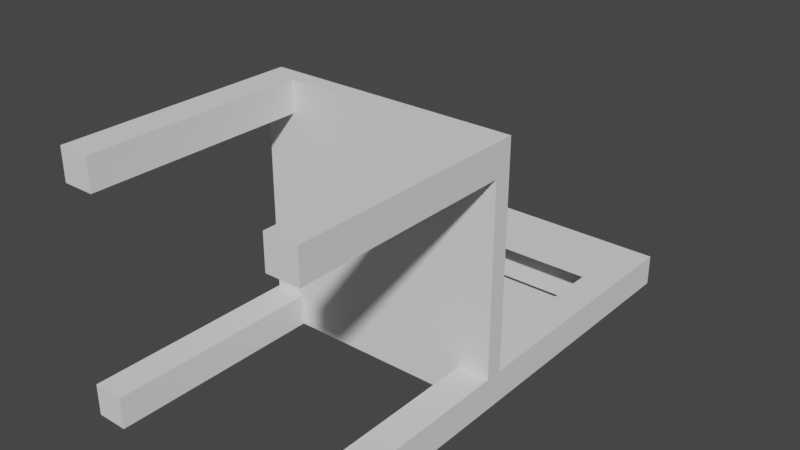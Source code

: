 # Source: Chair.blend  (saved by Blender 4.0.36; exported with 4.5.12 LTS)
import bpy
from mathutils import Matrix  # noqa: F401  (used for matrix-valued properties, if any)

bpy.ops.wm.read_factory_settings(use_empty=True)
scene = bpy.context.scene
scene.name = 'Scene'

# ---- collections
col_collection = bpy.data.collections.new('Collection'); scene.collection.children.link(col_collection)

# ---- world
world_world = bpy.data.worlds.new('World'); scene.world = world_world
world_world.use_nodes = True; world_world.node_tree.nodes.clear()
_N = world_world.node_tree.nodes; _L = world_world.node_tree.links
n0 = _N.new('ShaderNodeOutputWorld'); n0.name = 'World Output'; n0.location = (300, 300)
n1 = _N.new('ShaderNodeBackground'); n1.name = 'Background'; n1.location = (10, 300)
n1.inputs[0].default_value = (0.05088, 0.05088, 0.05088, 1.0)
_L.new(n1.outputs[0], n0.inputs[0])
n0.is_active_output = True
world_world.color = (0.05088, 0.05088, 0.05088)
world_world.use_sun_shadow = False
world_world.sun_shadow_jitter_overblur = 0.0

# ---- meshes
me_cube_006 = bpy.data.meshes.new('Cube.006')
me_cube_006.from_pydata([(-0.25, -0.01658, -0.25), (-0.25, 0.01799, -0.25), (-0.25, -0.01658, 0.25), (-0.25, 0.01799, 0.25), (-0.25, -0.01658, 1.89e-08), (-0.125, -0.01658, -0.25), (-0.25, -0.01658, 0.125), (-0.125, -0.01658, 0.25), (-0.25, -0.01658, -0.125), (-0.125, -0.01658, 9.463e-09), (-0.125, -0.01658, -0.125), (-0.125, -0.01658, 0.125), (-0.1875, -0.01658, -0.25), (-0.25, -0.01658, 0.1875), (-0.0625, -0.01658, 0.25), (-0.25, -0.01658, -0.0625), (-0.1875, -0.01658, 1.418e-08), (-0.0625, -0.01658, -0.25), (-0.25, -0.01658, 0.0625), (-0.1875, -0.01658, 0.25), (-0.25, -0.01658, -0.1875), (-0.0625, -0.01658, 4.744e-09), (-0.1875, -0.01658, -0.125), (-0.0625, -0.01658, -0.125), (-0.125, -0.01658, -0.1875), (-0.125, -0.01658, -0.0625), (-0.1875, -0.01658, 0.125), (-0.0625, -0.01658, 0.125), (-0.125, -0.01658, 0.0625), (-0.125, -0.01658, 0.1875), (-0.0625, -0.01658, 0.1875), (-0.0625, -0.01658, 0.0625), (-0.1875, -0.01658, 0.0625), (-0.0625, -0.01658, -0.0625), (-0.0625, -0.01658, -0.1875), (-0.1875, -0.01658, -0.1875), (-0.1875, -0.01658, -0.0625), (-0.1875, -0.01658, 0.1875), (-0.1875, -0.4492, -0.25), (-0.25, -0.4492, -0.25), (-0.25, -0.4492, 0.1875), (-0.25, -0.4492, 0.25), (-0.1875, -0.4492, 0.25), (-0.25, -0.4492, -0.1875), (-0.1875, -0.4492, -0.1875), (-0.1875, -0.4492, 0.1875), (-0.25, 0.01799, 1.887e-08), (-0.125, 0.01799, 0.25), (-0.25, 0.01799, -0.125), (-0.125, 0.01799, -0.25), (-0.25, 0.01799, 0.125), (-0.125, 0.01799, 9.437e-09), (-0.125, 0.01799, 0.125), (-0.125, 0.01799, -0.125), (-0.1875, 0.01799, 0.25), (-0.25, 0.01799, -0.1875), (-0.0625, 0.01799, -0.25), (-0.25, 0.01799, 0.0625), (-0.1875, 0.01799, 1.416e-08), (-0.0625, 0.01799, 0.25), (-0.25, 0.01799, -0.0625), (-0.1875, 0.01799, -0.25), (-0.25, 0.01799, 0.1875), (-0.0625, 0.01799, 4.719e-09), (-0.1875, 0.01799, 0.125), (-0.0625, 0.01799, 0.125), (-0.125, 0.01799, 0.1875), (-0.125, 0.01799, 0.0625), (-0.1875, 0.01799, -0.125), (-0.0625, 0.01799, -0.125), (-0.125, 0.01799, -0.0625), (-0.125, 0.01799, -0.1875), (-0.0625, 0.01799, -0.1875), (-0.0625, 0.01799, -0.0625), (-0.1875, 0.01799, -0.0625), (-0.0625, 0.01799, 0.0625), (-0.0625, 0.01799, 0.1875), (-0.1875, 0.01799, 0.1875), (-0.1875, 0.01799, 0.0625), (-0.1875, 0.01799, -0.1875), (-0.25, 0.39, -0.1875), (-0.25, 0.39, -0.25), (-0.1875, 0.39, -0.25), (-0.1875, 0.39, -0.1875), (-0.25, 0.5508, -0.1875), (-0.25, 0.5508, -0.25), (-0.1875, 0.5508, -0.25), (-0.1875, 0.5508, -0.1875), (-0.25, 0.1006, -0.25), (-0.25, 0.1586, -0.25), (-0.1875, 0.1586, -0.25), (-0.1875, 0.1006, -0.25), (-0.1875, 0.1006, -0.1875), (-0.1875, 0.1586, -0.1875), (-0.25, 0.1586, -0.1875), (-0.25, 0.1006, -0.1875), (-0.25, 0.2328, -0.25), (-0.25, 0.2913, -0.25), (-0.1875, 0.2328, -0.1875), (-0.1875, 0.2913, -0.1875), (-0.1875, 0.2913, -0.25), (-0.1875, 0.2328, -0.25), (-0.25, 0.2913, -0.1875), (-0.25, 0.2328, -0.1875), (0.25, -0.01658, -0.25), (0.25, 0.01799, -0.25), (0.25, -0.01658, 0.25), (0.25, 0.01799, 0.25), (-1.96e-08, -0.01658, -0.25), (1.815e-08, -0.01658, 0.25), (0.25, -0.01658, -1.885e-08), (-7.246e-10, -0.01658, 2.581e-11), (0.125, -0.01658, -0.25), (0.25, -0.01658, 0.125), (0.125, -0.01658, 0.25), (0.25, -0.01658, -0.125), (0.125, -0.01658, -9.411e-09), (-1.016e-08, -0.01658, -0.125), (8.713e-09, -0.01658, 0.125), (0.125, -0.01658, -0.125), (0.125, -0.01658, 0.125), (0.1875, -0.01658, -0.25), (0.25, -0.01658, 0.1875), (0.0625, -0.01658, 0.25), (0.25, -0.01658, -0.0625), (0.1875, -0.01658, -1.413e-08), (-1.488e-08, -0.01658, -0.1875), (3.994e-09, -0.01658, 0.0625), (0.0625, -0.01658, -0.25), (0.25, -0.01658, 0.0625), (0.1875, -0.01658, 0.25), (0.25, -0.01658, -0.1875), (0.0625, -0.01658, -4.693e-09), (-5.443e-09, -0.01658, -0.0625), (1.343e-08, -0.01658, 0.1875), (0.1875, -0.01658, -0.125), (0.0625, -0.01658, -0.125), (0.125, -0.01658, -0.1875), (0.125, -0.01658, -0.0625), (0.1875, -0.01658, 0.125), (0.0625, -0.01658, 0.125), (0.125, -0.01658, 0.0625), (0.125, -0.01658, 0.1875), (0.0625, -0.01658, 0.1875), (0.0625, -0.01658, 0.0625), (0.1875, -0.01658, 0.0625), (0.0625, -0.01658, -0.0625), (0.0625, -0.01658, -0.1875), (0.1875, -0.01658, -0.1875), (0.1875, -0.01658, -0.0625), (0.1875, -0.01658, 0.1875), (0.1875, -0.4492, -0.25), (0.25, -0.4492, -0.25), (0.25, -0.4492, 0.1875), (0.25, -0.4492, 0.25), (0.1875, -0.4492, 0.25), (0.25, -0.4492, -0.1875), (0.1875, -0.4492, -0.1875), (0.1875, -0.4492, 0.1875), (-1.809e-08, 0.01799, -0.25), (1.966e-08, 0.01799, 0.25), (0.25, 0.01799, -1.887e-08), (7.865e-10, 0.01799, -5.938e-17), (0.125, 0.01799, 0.25), (0.25, 0.01799, -0.125), (0.125, 0.01799, -0.25), (0.25, 0.01799, 0.125), (0.125, 0.01799, -9.437e-09), (1.022e-08, 0.01799, 0.125), (-8.651e-09, 0.01799, -0.125), (0.125, 0.01799, 0.125), (0.125, 0.01799, -0.125), (0.1875, 0.01799, 0.25), (0.25, 0.01799, -0.1875), (0.0625, 0.01799, -0.25), (0.25, 0.01799, 0.0625), (0.1875, 0.01799, -1.416e-08), (1.494e-08, 0.01799, 0.1875), (-3.932e-09, 0.01799, -0.0625), (0.0625, 0.01799, 0.25), (0.25, 0.01799, -0.0625), (0.1875, 0.01799, -0.25), (0.25, 0.01799, 0.1875), (0.0625, 0.01799, -4.719e-09), (5.505e-09, 0.01799, 0.0625), (-1.337e-08, 0.01799, -0.1875), (0.1875, 0.01799, 0.125), (0.0625, 0.01799, 0.125), (0.125, 0.01799, 0.1875), (0.125, 0.01799, 0.0625), (0.1875, 0.01799, -0.125), (0.0625, 0.01799, -0.125), (0.125, 0.01799, -0.0625), (0.125, 0.01799, -0.1875), (0.0625, 0.01799, -0.1875), (0.0625, 0.01799, -0.0625), (0.1875, 0.01799, -0.0625), (0.0625, 0.01799, 0.0625), (0.0625, 0.01799, 0.1875), (0.1875, 0.01799, 0.1875), (0.1875, 0.01799, 0.0625), (0.1875, 0.01799, -0.1875), (0.25, 0.39, -0.1875), (0.25, 0.39, -0.25), (0.1875, 0.39, -0.25), (0.1875, 0.39, -0.1875), (0.25, 0.5508, -0.1875), (0.25, 0.5508, -0.25), (0.1875, 0.5508, -0.25), (0.1875, 0.5508, -0.1875), (0.25, 0.1006, -0.25), (0.25, 0.1586, -0.25), (0.1875, 0.1586, -0.25), (0.1875, 0.1006, -0.25), (0.1875, 0.1006, -0.1875), (0.1875, 0.1586, -0.1875), (0.25, 0.1586, -0.1875), (0.25, 0.1006, -0.1875), (0.25, 0.2328, -0.25), (0.25, 0.2913, -0.25), (0.1875, 0.2328, -0.1875), (0.1875, 0.2913, -0.1875), (0.1875, 0.2913, -0.25), (0.1875, 0.2328, -0.25), (0.25, 0.2913, -0.1875), (0.25, 0.2328, -0.1875), (-1.827e-09, 0.39, -0.25), (2.891e-09, 0.39, -0.1875), (5.202e-09, 0.5508, -0.25), (9.921e-09, 0.5508, -0.1875), (-1.194e-08, 0.1586, -0.25), (-1.448e-08, 0.1006, -0.25), (-7.223e-09, 0.1586, -0.1875), (-9.759e-09, 0.1006, -0.1875), (-3.982e-09, 0.2328, -0.1875), (-1.425e-09, 0.2913, -0.1875), (-6.143e-09, 0.2913, -0.25), (-8.701e-09, 0.2328, -0.25), (-0.09375, 0.39, -0.25), (-0.09375, 0.39, -0.1875), (-0.09375, 0.5508, -0.25), (-0.09375, 0.5508, -0.1875), (0.09375, 0.39, -0.25), (0.09375, 0.39, -0.1875), (0.09375, 0.5508, -0.25), (0.09375, 0.5508, -0.1875), (-0.09375, 0.2913, -0.25), (-0.09375, 0.2328, -0.25), (-0.09375, 0.2328, -0.1875), (-0.09375, 0.2913, -0.1875), (0.09375, 0.2913, -0.25), (0.09375, 0.2328, -0.25), (0.09375, 0.2328, -0.1875), (0.09375, 0.2913, -0.1875), (-0.09375, 0.1586, -0.25), (-0.09375, 0.1006, -0.25), (-0.09375, 0.1586, -0.1875), (-0.09375, 0.1006, -0.1875), (0.09375, 0.1586, -0.25), (0.09375, 0.1006, -0.25), (0.09375, 0.1586, -0.1875), (0.09375, 0.1006, -0.1875), (-0.1875, -0.08868, -0.1875), (-0.1875, -0.1608, -0.1875), (-0.1875, -0.2329, -0.1875), (-0.1875, -0.305, -0.1875), (-0.1875, -0.3771, -0.1875), (-0.1875, -0.3771, -0.25), (-0.1875, -0.305, -0.25), (-0.1875, -0.2329, -0.25), (-0.1875, -0.1608, -0.25), (-0.1875, -0.08868, -0.25), (-0.25, -0.3771, -0.25), (-0.25, -0.305, -0.25), (-0.25, -0.2329, -0.25), (-0.25, -0.1608, -0.25), (-0.25, -0.08868, -0.25), (-0.25, -0.3771, -0.1875), (-0.25, -0.305, -0.1875), (-0.25, -0.2329, -0.1875), (-0.25, -0.1608, -0.1875), (-0.25, -0.08868, -0.1875), (-0.25, -0.08868, 0.25), (-0.25, -0.1608, 0.25), (-0.25, -0.2329, 0.25), (-0.25, -0.305, 0.25), (-0.25, -0.3771, 0.25), (-0.1875, -0.3771, 0.25), (-0.1875, -0.305, 0.25), (-0.1875, -0.2329, 0.25), (-0.1875, -0.1608, 0.25), (-0.1875, -0.08868, 0.25), (-0.1875, -0.08868, 0.1875), (-0.1875, -0.1608, 0.1875), (-0.1875, -0.2329, 0.1875), (-0.1875, -0.305, 0.1875), (-0.1875, -0.3771, 0.1875), (-0.25, -0.3771, 0.1875), (-0.25, -0.305, 0.1875), (-0.25, -0.2329, 0.1875), (-0.25, -0.1608, 0.1875), (-0.25, -0.08868, 0.1875), (0.25, -0.08868, 0.25), (0.25, -0.1608, 0.25), (0.25, -0.2329, 0.25), (0.25, -0.305, 0.25), (0.25, -0.3771, 0.25), (0.1875, -0.3771, 0.25), (0.1875, -0.305, 0.25), (0.1875, -0.2329, 0.25), (0.1875, -0.1608, 0.25), (0.1875, -0.08868, 0.25), (0.1875, -0.08868, 0.1875), (0.1875, -0.1608, 0.1875), (0.1875, -0.2329, 0.1875), (0.1875, -0.305, 0.1875), (0.1875, -0.3771, 0.1875), (0.25, -0.3771, 0.1875), (0.25, -0.305, 0.1875), (0.25, -0.2329, 0.1875), (0.25, -0.1608, 0.1875), (0.25, -0.08868, 0.1875), (0.1875, -0.08868, -0.1875), (0.1875, -0.1608, -0.1875), (0.1875, -0.2329, -0.1875), (0.1875, -0.305, -0.1875), (0.1875, -0.3771, -0.1875), (0.1875, -0.3771, -0.25), (0.1875, -0.305, -0.25), (0.1875, -0.2329, -0.25), (0.1875, -0.1608, -0.25), (0.1875, -0.08868, -0.25), (0.25, -0.3771, -0.25), (0.25, -0.305, -0.25), (0.25, -0.2329, -0.25), (0.25, -0.1608, -0.25), (0.25, -0.08868, -0.25), (0.25, -0.3771, -0.1875), (0.25, -0.305, -0.1875), (0.25, -0.2329, -0.1875), (0.25, -0.1608, -0.1875), (0.25, -0.08868, -0.1875), (-0.1875, 0.4704, -0.25), (-0.25, 0.4704, -0.1875), (-0.25, 0.4704, -0.25), (-0.1875, 0.4704, -0.1875), (6.406e-09, 0.4704, -0.1875), (1.687e-09, 0.4704, -0.25), (0.1875, 0.4704, -0.25), (0.25, 0.4704, -0.1875), (0.25, 0.4704, -0.25), (0.1875, 0.4704, -0.1875), (-0.09375, 0.4704, -0.25), (-0.09375, 0.4704, -0.1875), (0.09375, 0.4704, -0.25), (0.09375, 0.4704, -0.1875)], [], [(2, 3, 62, 50, 57, 46, 60, 48, 55, 1, 0, 20, 8, 15, 4, 18, 6, 13), (267, 266, 44, 38), (102, 99, 83, 80), (36, 16, 4, 15), (35, 22, 8, 20), (34, 23, 10, 24), (33, 21, 9, 25), (32, 26, 6, 18), (31, 27, 11, 28), (30, 14, 7, 29), (27, 30, 29, 11), (118, 134, 30, 27), (134, 109, 14, 30), (21, 31, 28, 9), (111, 127, 31, 21), (127, 118, 27, 31), (16, 32, 18, 4), (9, 28, 32, 16), (28, 11, 26, 32), (23, 33, 25, 10), (117, 133, 33, 23), (133, 111, 21, 33), (17, 34, 24, 5), (108, 126, 34, 17), (126, 117, 23, 34), (5, 24, 35, 12), (24, 10, 22, 35), (22, 36, 15, 8), (10, 25, 36, 22), (25, 9, 16, 36), (26, 37, 13, 6), (11, 29, 37, 26), (29, 7, 19, 37), (45, 42, 41, 40), (38, 44, 43, 39), (287, 286, 41, 42), (297, 296, 45, 40), (272, 267, 38, 39), (277, 272, 39, 43), (286, 297, 40, 41), (296, 287, 42, 45), (266, 277, 43, 44), (78, 58, 46, 57), (77, 64, 50, 62), (76, 65, 52, 66), (75, 63, 51, 67), (74, 68, 48, 60), (73, 69, 53, 70), (72, 56, 49, 71), (69, 72, 71, 53), (169, 185, 72, 69), (185, 159, 56, 72), (63, 73, 70, 51), (162, 178, 73, 63), (178, 169, 69, 73), (58, 74, 60, 46), (51, 70, 74, 58), (70, 53, 68, 74), (65, 75, 67, 52), (168, 184, 75, 65), (184, 162, 63, 75), (59, 76, 66, 47), (160, 177, 76, 59), (177, 168, 65, 76), (54, 77, 62, 3), (47, 66, 77, 54), (66, 52, 64, 77), (100, 97, 81, 82), (64, 78, 57, 50), (52, 67, 78, 64), (67, 51, 58, 78), (68, 79, 55, 48), (53, 71, 79, 68), (71, 49, 61, 79), (99, 100, 82, 83), (97, 102, 80, 81), (87, 86, 85, 84), (241, 87, 86, 240), (344, 343, 84, 85), (353, 345, 87, 241), (343, 345, 87, 84), (342, 344, 85, 86), (1, 55, 95, 88), (88, 95, 94, 89), (79, 61, 91, 92), (92, 91, 90, 93), (61, 1, 88, 91), (91, 88, 89, 90), (55, 79, 92, 95), (95, 92, 93, 94), (256, 93, 90, 254), (257, 92, 93, 256), (89, 94, 103, 96), (96, 103, 102, 97), (93, 90, 101, 98), (247, 246, 236, 237), (90, 89, 96, 101), (101, 96, 97, 100), (94, 93, 98, 103), (103, 98, 99, 102), (352, 347, 228, 240), (257, 233, 231, 255), (255, 231, 230, 254), (54, 3, 2, 19, 7, 14, 109, 160, 59, 47), (79, 55, 1, 61), (35, 12, 0, 20), (5, 12, 0, 1, 61, 49, 56, 159, 108, 17), (249, 248, 234, 235), (248, 247, 237, 234), (246, 249, 235, 236), (106, 122, 113, 129, 110, 124, 115, 131, 104, 105, 173, 164, 180, 161, 175, 166, 182, 107), (327, 151, 157, 326), (224, 202, 205, 221), (149, 124, 110, 125), (148, 131, 115, 135), (147, 137, 119, 136), (146, 138, 116, 132), (145, 129, 113, 139), (144, 141, 120, 140), (143, 142, 114, 123), (140, 120, 142, 143), (118, 140, 143, 134), (134, 143, 123, 109), (132, 116, 141, 144), (111, 132, 144, 127), (127, 144, 140, 118), (125, 110, 129, 145), (116, 125, 145, 141), (141, 145, 139, 120), (136, 119, 138, 146), (117, 136, 146, 133), (133, 146, 132, 111), (128, 112, 137, 147), (108, 128, 147, 126), (126, 147, 136, 117), (112, 121, 148, 137), (137, 148, 135, 119), (135, 115, 124, 149), (119, 135, 149, 138), (138, 149, 125, 116), (139, 113, 122, 150), (120, 139, 150, 142), (142, 150, 130, 114), (158, 153, 154, 155), (151, 152, 156, 157), (307, 155, 154, 306), (317, 153, 158, 316), (332, 152, 151, 327), (337, 156, 152, 332), (306, 154, 153, 317), (316, 158, 155, 307), (326, 157, 156, 337), (200, 175, 161, 176), (199, 182, 166, 186), (198, 188, 170, 187), (197, 189, 167, 183), (196, 180, 164, 190), (195, 192, 171, 191), (194, 193, 165, 174), (191, 171, 193, 194), (169, 191, 194, 185), (185, 194, 174, 159), (183, 167, 192, 195), (162, 183, 195, 178), (178, 195, 191, 169), (176, 161, 180, 196), (167, 176, 196, 192), (192, 196, 190, 171), (187, 170, 189, 197), (168, 187, 197, 184), (184, 197, 183, 162), (179, 163, 188, 198), (160, 179, 198, 177), (177, 198, 187, 168), (172, 107, 182, 199), (163, 172, 199, 188), (188, 199, 186, 170), (222, 204, 203, 219), (186, 166, 175, 200), (170, 186, 200, 189), (189, 200, 176, 167), (190, 164, 173, 201), (171, 190, 201, 193), (193, 201, 181, 165), (221, 205, 204, 222), (219, 203, 202, 224), (209, 206, 207, 208), (245, 244, 208, 209), (350, 207, 206, 349), (355, 245, 209, 351), (349, 206, 209, 351), (348, 208, 207, 350), (105, 210, 217, 173), (210, 211, 216, 217), (201, 214, 213, 181), (214, 215, 212, 213), (181, 213, 210, 105), (213, 212, 211, 210), (173, 217, 214, 201), (217, 216, 215, 214), (260, 258, 212, 215), (261, 260, 215, 214), (211, 218, 225, 216), (218, 219, 224, 225), (215, 220, 223, 212), (251, 237, 236, 250), (212, 223, 218, 211), (223, 222, 219, 218), (216, 225, 220, 215), (225, 224, 221, 220), (354, 244, 228, 347), (261, 259, 231, 233), (259, 258, 230, 231), (172, 163, 179, 160, 109, 123, 114, 130, 106, 107), (201, 181, 105, 173), (148, 131, 104, 121), (112, 128, 108, 159, 174, 165, 181, 105, 104, 121), (234, 235, 236, 237), (253, 235, 234, 252), (252, 234, 237, 251), (250, 236, 235, 253), (342, 352, 240, 86), (346, 353, 241, 229), (229, 241, 240, 228), (348, 208, 244, 354), (346, 229, 245, 355), (229, 228, 244, 245), (100, 99, 249, 246), (98, 101, 247, 248), (99, 98, 248, 249), (101, 100, 246, 247), (222, 250, 253, 221), (220, 252, 251, 223), (221, 253, 252, 220), (223, 251, 250, 222), (91, 255, 254, 90), (92, 257, 255, 91), (233, 257, 256, 232), (232, 256, 254, 230), (213, 212, 258, 259), (214, 213, 259, 261), (233, 232, 260, 261), (232, 230, 258, 260), (35, 20, 281, 262), (262, 281, 280, 263), (263, 280, 279, 264), (264, 279, 278, 265), (265, 278, 277, 266), (20, 0, 276, 281), (281, 276, 275, 280), (280, 275, 274, 279), (279, 274, 273, 278), (278, 273, 272, 277), (0, 12, 271, 276), (276, 271, 270, 275), (275, 270, 269, 274), (274, 269, 268, 273), (273, 268, 267, 272), (12, 35, 262, 271), (271, 262, 263, 270), (270, 263, 264, 269), (269, 264, 265, 268), (268, 265, 266, 267), (37, 19, 291, 292), (292, 291, 290, 293), (293, 290, 289, 294), (294, 289, 288, 295), (295, 288, 287, 296), (2, 13, 301, 282), (282, 301, 300, 283), (283, 300, 299, 284), (284, 299, 298, 285), (285, 298, 297, 286), (13, 37, 292, 301), (301, 292, 293, 300), (300, 293, 294, 299), (299, 294, 295, 298), (298, 295, 296, 297), (19, 2, 282, 291), (291, 282, 283, 290), (290, 283, 284, 289), (289, 284, 285, 288), (288, 285, 286, 287), (150, 312, 311, 130), (312, 313, 310, 311), (313, 314, 309, 310), (314, 315, 308, 309), (315, 316, 307, 308), (106, 302, 321, 122), (302, 303, 320, 321), (303, 304, 319, 320), (304, 305, 318, 319), (305, 306, 317, 318), (122, 321, 312, 150), (321, 320, 313, 312), (320, 319, 314, 313), (319, 318, 315, 314), (318, 317, 316, 315), (130, 311, 302, 106), (311, 310, 303, 302), (310, 309, 304, 303), (309, 308, 305, 304), (308, 307, 306, 305), (148, 322, 341, 131), (322, 323, 340, 341), (323, 324, 339, 340), (324, 325, 338, 339), (325, 326, 337, 338), (131, 341, 336, 104), (341, 340, 335, 336), (340, 339, 334, 335), (339, 338, 333, 334), (338, 337, 332, 333), (104, 336, 331, 121), (336, 335, 330, 331), (335, 334, 329, 330), (334, 333, 328, 329), (333, 332, 327, 328), (121, 331, 322, 148), (331, 330, 323, 322), (330, 329, 324, 323), (329, 328, 325, 324), (328, 327, 326, 325), (227, 346, 355, 243), (204, 348, 354, 242), (227, 239, 353, 346), (82, 238, 352, 342), (242, 354, 347, 226), (204, 348, 350, 203), (202, 349, 351, 205), (243, 355, 351, 205), (203, 350, 349, 202), (238, 226, 347, 352), (82, 81, 344, 342), (80, 83, 345, 343), (239, 83, 345, 353), (81, 80, 343, 344)])
_uv = me_cube_006.uv_layers.new(name='UVMap')
_uv.uv.foreach_set('vector', [0.375, 0.75, 0.625, 0.75, 0.625, 0.7812, 0.625, 0.8125, 0.625, 0.8438, 0.625, 0.875, 0.625, 0.9062, 0.625, 0.9375, 0.625, 0.9688, 0.625, 1.0, 0.375, 1.0, 0.375, 0.9688, 0.375, 0.9375, 0.375, 0.9062, 0.375, 0.875, 0.375, 0.8438, 0.375, 0.8125, 0.375, 0.7812, 0.125, 0.7188, 0.1562, 0.7188, 0.1562, 0.7188, 0.125, 0.7188, 0.8437, 0.75, 0.8438, 0.7188, 0.8438, 0.7188, 0.8438, 0.75, 0.2188, 0.7188, 0.25, 0.7188, 0.25, 0.75, 0.2188, 0.75, 0.1562, 0.7188, 0.1875, 0.7188, 0.1875, 0.75, 0.1562, 0.75, 0.1562, 0.6562, 0.1875, 0.6562, 0.1875, 0.6875, 0.1562, 0.6875, 0.2188, 0.6562, 0.25, 0.6562, 0.25, 0.6875, 0.2188, 0.6875, 0.2812, 0.7188, 0.3125, 0.7188, 0.3125, 0.75, 0.2812, 0.75, 0.2812, 0.6562, 0.3125, 0.6562, 0.3125, 0.6875, 0.2812, 0.6875, 0.3438, 0.6562, 0.375, 0.6562, 0.375, 0.6875, 0.3438, 0.6875, 0.3125, 0.6562, 0.3438, 0.6562, 0.3438, 0.6875, 0.3125, 0.6875, 0.3125, 0.625, 0.3438, 0.625, 0.3438, 0.6562, 0.3125, 0.6562, 0.3438, 0.625, 0.375, 0.625, 0.375, 0.6562, 0.3438, 0.6562, 0.25, 0.6562, 0.2812, 0.6562, 0.2812, 0.6875, 0.25, 0.6875, 0.25, 0.625, 0.2812, 0.625, 0.2812, 0.6562, 0.25, 0.6562, 0.2812, 0.625, 0.3125, 0.625, 0.3125, 0.6562, 0.2812, 0.6562, 0.25, 0.7188, 0.2812, 0.7188, 0.2812, 0.75, 0.25, 0.75, 0.25, 0.6875, 0.2812, 0.6875, 0.2812, 0.7188, 0.25, 0.7188, 0.2812, 0.6875, 0.3125, 0.6875, 0.3125, 0.7188, 0.2812, 0.7188, 0.1875, 0.6562, 0.2188, 0.6562, 0.2188, 0.6875, 0.1875, 0.6875, 0.1875, 0.625, 0.2188, 0.625, 0.2188, 0.6562, 0.1875, 0.6562, 0.2188, 0.625, 0.25, 0.625, 0.25, 0.6562, 0.2188, 0.6562, 0.125, 0.6562, 0.1562, 0.6562, 0.1562, 0.6875, 0.125, 0.6875, 0.125, 0.625, 0.1562, 0.625, 0.1562, 0.6562, 0.125, 0.6562, 0.1562, 0.625, 0.1875, 0.625, 0.1875, 0.6562, 0.1562, 0.6562, 0.125, 0.6875, 0.1562, 0.6875, 0.1562, 0.7188, 0.125, 0.7188, 0.1562, 0.6875, 0.1875, 0.6875, 0.1875, 0.7188, 0.1562, 0.7188, 0.1875, 0.7188, 0.2188, 0.7188, 0.2188, 0.75, 0.1875, 0.75, 0.1875, 0.6875, 0.2188, 0.6875, 0.2188, 0.7188, 0.1875, 0.7188, 0.2188, 0.6875, 0.25, 0.6875, 0.25, 0.7188, 0.2188, 0.7188, 0.3125, 0.7188, 0.3438, 0.7188, 0.3438, 0.75, 0.3125, 0.75, 0.3125, 0.6875, 0.3438, 0.6875, 0.3438, 0.7188, 0.3125, 0.7188, 0.3438, 0.6875, 0.375, 0.6875, 0.375, 0.7188, 0.3438, 0.7188, 0.3438, 0.7188, 0.375, 0.7188, 0.375, 0.75, 0.3438, 0.75, 0.125, 0.7188, 0.1562, 0.7188, 0.1562, 0.75, 0.125, 0.75, 0.375, 0.7188, 0.375, 0.75, 0.375, 0.75, 0.375, 0.7188, 0.3437, 0.75, 0.3438, 0.7188, 0.3438, 0.7188, 0.3438, 0.75, 0.375, 0.0, 0.375, 0.03125, 0.375, 0.03125, 0.375, 0.0, 0.375, 0.9688, 0.375, 1.0, 0.375, 1.0, 0.375, 0.9688, 0.375, 0.75, 0.375, 0.7812, 0.375, 0.7812, 0.375, 0.75, 0.3438, 0.7188, 0.375, 0.7188, 0.375, 0.7188, 0.3438, 0.7188, 0.1562, 0.7188, 0.1562, 0.75, 0.1562, 0.75, 0.1562, 0.7188, 0.7188, 0.7188, 0.75, 0.7188, 0.75, 0.75, 0.7188, 0.75, 0.6562, 0.7188, 0.6875, 0.7188, 0.6875, 0.75, 0.6562, 0.75, 0.6562, 0.6562, 0.6875, 0.6562, 0.6875, 0.6875, 0.6562, 0.6875, 0.7188, 0.6562, 0.75, 0.6562, 0.75, 0.6875, 0.7188, 0.6875, 0.7812, 0.7188, 0.8125, 0.7188, 0.8125, 0.75, 0.7812, 0.75, 0.7812, 0.6562, 0.8125, 0.6562, 0.8125, 0.6875, 0.7812, 0.6875, 0.8438, 0.6562, 0.875, 0.6562, 0.875, 0.6875, 0.8438, 0.6875, 0.8125, 0.6562, 0.8438, 0.6562, 0.8438, 0.6875, 0.8125, 0.6875, 0.8125, 0.625, 0.8438, 0.625, 0.8438, 0.6562, 0.8125, 0.6562, 0.8438, 0.625, 0.875, 0.625, 0.875, 0.6562, 0.8438, 0.6562, 0.75, 0.6562, 0.7812, 0.6562, 0.7812, 0.6875, 0.75, 0.6875, 0.75, 0.625, 0.7812, 0.625, 0.7812, 0.6562, 0.75, 0.6562, 0.7812, 0.625, 0.8125, 0.625, 0.8125, 0.6562, 0.7812, 0.6562, 0.75, 0.7188, 0.7812, 0.7188, 0.7812, 0.75, 0.75, 0.75, 0.75, 0.6875, 0.7812, 0.6875, 0.7812, 0.7188, 0.75, 0.7188, 0.7812, 0.6875, 0.8125, 0.6875, 0.8125, 0.7188, 0.7812, 0.7188, 0.6875, 0.6562, 0.7188, 0.6562, 0.7188, 0.6875, 0.6875, 0.6875, 0.6875, 0.625, 0.7188, 0.625, 0.7188, 0.6562, 0.6875, 0.6562, 0.7188, 0.625, 0.75, 0.625, 0.75, 0.6562, 0.7188, 0.6562, 0.625, 0.6562, 0.6562, 0.6562, 0.6562, 0.6875, 0.625, 0.6875, 0.625, 0.625, 0.6562, 0.625, 0.6562, 0.6562, 0.625, 0.6562, 0.6562, 0.625, 0.6875, 0.625, 0.6875, 0.6562, 0.6562, 0.6562, 0.625, 0.7188, 0.6562, 0.7188, 0.6562, 0.75, 0.625, 0.75, 0.625, 0.6875, 0.6562, 0.6875, 0.6562, 0.7188, 0.625, 0.7188, 0.6562, 0.6875, 0.6875, 0.6875, 0.6875, 0.7188, 0.6562, 0.7188, 0.625, 0.03125, 0.625, 0.0, 0.625, 0.0, 0.625, 0.03125, 0.6875, 0.7188, 0.7188, 0.7188, 0.7188, 0.75, 0.6875, 0.75, 0.6875, 0.6875, 0.7188, 0.6875, 0.7188, 0.7188, 0.6875, 0.7188, 0.7188, 0.6875, 0.75, 0.6875, 0.75, 0.7188, 0.7188, 0.7188, 0.8125, 0.7188, 0.8438, 0.7188, 0.8438, 0.75, 0.8125, 0.75, 0.8125, 0.6875, 0.8438, 0.6875, 0.8438, 0.7188, 0.8125, 0.7188, 0.8438, 0.6875, 0.875, 0.6875, 0.875, 0.7188, 0.8438, 0.7188, 0.8438, 0.7188, 0.875, 0.7188, 0.875, 0.7188, 0.8438, 0.7188, 0.625, 1.0, 0.625, 0.9688, 0.625, 0.9688, 0.625, 1.0, 0.8438, 0.7188, 0.875, 0.7188, 0.875, 0.75, 0.8438, 0.75, 0.8438, 0.6719, 0.8438, 0.7188, 0.875, 0.7188, 0.875, 0.6719, 0.625, 1.0, 0.625, 0.9688, 0.625, 0.9688, 0.625, 1.0, 0.0, 0.0, 0.0, 0.0, 0.0, 0.0, 0.0, 0.0, 0.8438, 0.75, 0.8438, 0.7188, 0.8438, 0.7188, 0.8438, 0.75, 0.625, 0.03125, 0.625, 0.0, 0.625, 0.0, 0.625, 0.03125, 0.625, 1.0, 0.625, 0.9688, 0.625, 0.9688, 0.625, 1.0, 0.625, 1.0, 0.625, 0.9688, 0.625, 0.9688, 0.625, 1.0, 0.8438, 0.7188, 0.875, 0.7188, 0.875, 0.7188, 0.8437, 0.7188, 0.8437, 0.7188, 0.875, 0.7188, 0.875, 0.7188, 0.8438, 0.7188, 0.625, 0.03125, 0.625, 0.0, 0.625, 0.0, 0.625, 0.03125, 0.625, 0.03125, 0.625, 0.0, 0.625, 0.0, 0.625, 0.03125, 0.8438, 0.75, 0.8438, 0.7188, 0.8437, 0.7188, 0.8438, 0.75, 0.8438, 0.75, 0.8437, 0.7188, 0.8438, 0.7188, 0.8437, 0.75, 0.0, 0.0, 0.0, 0.0, 0.0, 0.0, 0.0, 0.0, 0.0, 0.0, 0.0, 0.0, 0.0, 0.0, 0.0, 0.0, 0.625, 1.0, 0.625, 0.9688, 0.625, 0.9688, 0.625, 1.0, 0.625, 1.0, 0.625, 0.9688, 0.625, 0.9688, 0.625, 1.0, 0.8438, 0.7188, 0.875, 0.7188, 0.875, 0.7188, 0.8437, 0.7188, 0.625, 0.03125, 0.625, 0.03125, 0.625, 0.03125, 0.625, 0.03125, 0.625, 0.03125, 0.625, 0.0, 0.625, 0.0, 0.625, 0.03125, 0.625, 0.03125, 0.625, 0.0, 0.625, 0.0, 0.625, 0.03125, 0.8437, 0.75, 0.8438, 0.7188, 0.8437, 0.7188, 0.8437, 0.75, 0.8437, 0.75, 0.8437, 0.7188, 0.8438, 0.7188, 0.8437, 0.75, 0.0, 0.0, 0.0, 0.0, 0.0, 0.0, 0.0, 0.0, 0.0, 0.0, 0.0, 0.0, 0.0, 0.0, 0.0, 0.0, 0.625, 0.07812, 0.625, 0.125, 0.625, 0.125, 0.625, 0.07812, 0.625, 0.7188, 0.625, 0.75, 0.375, 0.75, 0.375, 0.7188, 0.375, 0.6875, 0.375, 0.6562, 0.375, 0.625, 0.625, 0.625, 0.625, 0.6562, 0.625, 0.6875, 0.0, 0.0, 0.0, 0.0, 0.0, 0.0, 0.0, 0.0, 0.0, 0.0, 0.0, 0.0, 0.0, 0.0, 0.0, 0.0, 0.0, 0.0, 0.0, 0.0, 0.0, 0.0, 0.0, 0.0, 0.0, 0.0, 0.0, 0.0, 0.0, 0.0, 0.0, 0.0, 0.0, 0.0, 0.0, 0.0, 0.8438, 0.7188, 0.8437, 0.7188, 0.8437, 0.7188, 0.8438, 0.7188, 0.8437, 0.7188, 0.875, 0.7188, 0.875, 0.7188, 0.8437, 0.7188, 0.875, 0.7188, 0.8438, 0.7188, 0.8438, 0.7188, 0.875, 0.7188, 0.375, 0.75, 0.375, 0.7812, 0.375, 0.8125, 0.375, 0.8438, 0.375, 0.875, 0.375, 0.9062, 0.375, 0.9375, 0.375, 0.9688, 0.375, 1.0, 0.625, 1.0, 0.625, 0.9688, 0.625, 0.9375, 0.625, 0.9062, 0.625, 0.875, 0.625, 0.8438, 0.625, 0.8125, 0.625, 0.7812, 0.625, 0.75, 0.125, 0.7188, 0.125, 0.7188, 0.1562, 0.7188, 0.1562, 0.7188, 0.8437, 0.75, 0.8438, 0.75, 0.8438, 0.7188, 0.8438, 0.7188, 0.2188, 0.7188, 0.2188, 0.75, 0.25, 0.75, 0.25, 0.7188, 0.1562, 0.7188, 0.1562, 0.75, 0.1875, 0.75, 0.1875, 0.7188, 0.1562, 0.6562, 0.1562, 0.6875, 0.1875, 0.6875, 0.1875, 0.6562, 0.2188, 0.6562, 0.2188, 0.6875, 0.25, 0.6875, 0.25, 0.6562, 0.2812, 0.7188, 0.2812, 0.75, 0.3125, 0.75, 0.3125, 0.7188, 0.2812, 0.6562, 0.2812, 0.6875, 0.3125, 0.6875, 0.3125, 0.6562, 0.3438, 0.6562, 0.3438, 0.6875, 0.375, 0.6875, 0.375, 0.6562, 0.3125, 0.6562, 0.3125, 0.6875, 0.3438, 0.6875, 0.3438, 0.6562, 0.3125, 0.625, 0.3125, 0.6562, 0.3438, 0.6562, 0.3438, 0.625, 0.3438, 0.625, 0.3438, 0.6562, 0.375, 0.6562, 0.375, 0.625, 0.25, 0.6562, 0.25, 0.6875, 0.2812, 0.6875, 0.2812, 0.6562, 0.25, 0.625, 0.25, 0.6562, 0.2812, 0.6562, 0.2812, 0.625, 0.2812, 0.625, 0.2812, 0.6562, 0.3125, 0.6562, 0.3125, 0.625, 0.25, 0.7188, 0.25, 0.75, 0.2812, 0.75, 0.2812, 0.7188, 0.25, 0.6875, 0.25, 0.7188, 0.2812, 0.7188, 0.2812, 0.6875, 0.2812, 0.6875, 0.2812, 0.7188, 0.3125, 0.7188, 0.3125, 0.6875, 0.1875, 0.6562, 0.1875, 0.6875, 0.2188, 0.6875, 0.2188, 0.6562, 0.1875, 0.625, 0.1875, 0.6562, 0.2188, 0.6562, 0.2188, 0.625, 0.2188, 0.625, 0.2188, 0.6562, 0.25, 0.6562, 0.25, 0.625, 0.125, 0.6562, 0.125, 0.6875, 0.1562, 0.6875, 0.1562, 0.6562, 0.125, 0.625, 0.125, 0.6562, 0.1562, 0.6562, 0.1562, 0.625, 0.1562, 0.625, 0.1562, 0.6562, 0.1875, 0.6562, 0.1875, 0.625, 0.125, 0.6875, 0.125, 0.7188, 0.1562, 0.7188, 0.1562, 0.6875, 0.1562, 0.6875, 0.1562, 0.7188, 0.1875, 0.7188, 0.1875, 0.6875, 0.1875, 0.7188, 0.1875, 0.75, 0.2188, 0.75, 0.2188, 0.7188, 0.1875, 0.6875, 0.1875, 0.7188, 0.2188, 0.7188, 0.2188, 0.6875, 0.2188, 0.6875, 0.2188, 0.7188, 0.25, 0.7188, 0.25, 0.6875, 0.3125, 0.7188, 0.3125, 0.75, 0.3438, 0.75, 0.3438, 0.7188, 0.3125, 0.6875, 0.3125, 0.7188, 0.3438, 0.7188, 0.3438, 0.6875, 0.3438, 0.6875, 0.3438, 0.7188, 0.375, 0.7188, 0.375, 0.6875, 0.3438, 0.7188, 0.3438, 0.75, 0.375, 0.75, 0.375, 0.7188, 0.125, 0.7188, 0.125, 0.75, 0.1562, 0.75, 0.1562, 0.7188, 0.375, 0.7188, 0.375, 0.7188, 0.375, 0.75, 0.375, 0.75, 0.3437, 0.75, 0.3438, 0.75, 0.3438, 0.7188, 0.3438, 0.7188, 0.375, 0.0, 0.375, 0.0, 0.375, 0.03125, 0.375, 0.03125, 0.375, 0.9688, 0.375, 0.9688, 0.375, 1.0, 0.375, 1.0, 0.375, 0.75, 0.375, 0.75, 0.375, 0.7812, 0.375, 0.7812, 0.3438, 0.7188, 0.3438, 0.7188, 0.375, 0.7188, 0.375, 0.7188, 0.1562, 0.7188, 0.1562, 0.7188, 0.1562, 0.75, 0.1562, 0.75, 0.7188, 0.7188, 0.7188, 0.75, 0.75, 0.75, 0.75, 0.7188, 0.6562, 0.7188, 0.6562, 0.75, 0.6875, 0.75, 0.6875, 0.7188, 0.6562, 0.6562, 0.6562, 0.6875, 0.6875, 0.6875, 0.6875, 0.6562, 0.7188, 0.6562, 0.7188, 0.6875, 0.75, 0.6875, 0.75, 0.6562, 0.7812, 0.7188, 0.7812, 0.75, 0.8125, 0.75, 0.8125, 0.7188, 0.7812, 0.6562, 0.7812, 0.6875, 0.8125, 0.6875, 0.8125, 0.6562, 0.8438, 0.6562, 0.8438, 0.6875, 0.875, 0.6875, 0.875, 0.6562, 0.8125, 0.6562, 0.8125, 0.6875, 0.8438, 0.6875, 0.8438, 0.6562, 0.8125, 0.625, 0.8125, 0.6562, 0.8438, 0.6562, 0.8438, 0.625, 0.8438, 0.625, 0.8438, 0.6562, 0.875, 0.6562, 0.875, 0.625, 0.75, 0.6562, 0.75, 0.6875, 0.7812, 0.6875, 0.7812, 0.6562, 0.75, 0.625, 0.75, 0.6562, 0.7812, 0.6562, 0.7812, 0.625, 0.7812, 0.625, 0.7812, 0.6562, 0.8125, 0.6562, 0.8125, 0.625, 0.75, 0.7188, 0.75, 0.75, 0.7812, 0.75, 0.7812, 0.7188, 0.75, 0.6875, 0.75, 0.7188, 0.7812, 0.7188, 0.7812, 0.6875, 0.7812, 0.6875, 0.7812, 0.7188, 0.8125, 0.7188, 0.8125, 0.6875, 0.6875, 0.6562, 0.6875, 0.6875, 0.7188, 0.6875, 0.7188, 0.6562, 0.6875, 0.625, 0.6875, 0.6562, 0.7188, 0.6562, 0.7188, 0.625, 0.7188, 0.625, 0.7188, 0.6562, 0.75, 0.6562, 0.75, 0.625, 0.625, 0.6562, 0.625, 0.6875, 0.6562, 0.6875, 0.6562, 0.6562, 0.625, 0.625, 0.625, 0.6562, 0.6562, 0.6562, 0.6562, 0.625, 0.6562, 0.625, 0.6562, 0.6562, 0.6875, 0.6562, 0.6875, 0.625, 0.625, 0.7188, 0.625, 0.75, 0.6562, 0.75, 0.6562, 0.7188, 0.625, 0.6875, 0.625, 0.7188, 0.6562, 0.7188, 0.6562, 0.6875, 0.6562, 0.6875, 0.6562, 0.7188, 0.6875, 0.7188, 0.6875, 0.6875, 0.625, 0.03125, 0.625, 0.03125, 0.625, 0.0, 0.625, 0.0, 0.6875, 0.7188, 0.6875, 0.75, 0.7188, 0.75, 0.7188, 0.7188, 0.6875, 0.6875, 0.6875, 0.7188, 0.7188, 0.7188, 0.7188, 0.6875, 0.7188, 0.6875, 0.7188, 0.7188, 0.75, 0.7188, 0.75, 0.6875, 0.8125, 0.7188, 0.8125, 0.75, 0.8438, 0.75, 0.8438, 0.7188, 0.8125, 0.6875, 0.8125, 0.7188, 0.8438, 0.7188, 0.8438, 0.6875, 0.8438, 0.6875, 0.8438, 0.7188, 0.875, 0.7188, 0.875, 0.6875, 0.8438, 0.7188, 0.8438, 0.7188, 0.875, 0.7188, 0.875, 0.7188, 0.625, 1.0, 0.625, 1.0, 0.625, 0.9688, 0.625, 0.9688, 0.8438, 0.7188, 0.8438, 0.75, 0.875, 0.75, 0.875, 0.7188, 0.8438, 0.6719, 0.875, 0.6719, 0.875, 0.7188, 0.8438, 0.7188, 0.625, 1.0, 0.625, 1.0, 0.625, 0.9688, 0.625, 0.9688, 0.0, 0.0, 0.0, 0.0, 0.0, 0.0, 0.0, 0.0, 0.8438, 0.75, 0.8438, 0.75, 0.8438, 0.7188, 0.8438, 0.7188, 0.625, 0.03125, 0.625, 0.03125, 0.625, 0.0, 0.625, 0.0, 0.625, 1.0, 0.625, 1.0, 0.625, 0.9688, 0.625, 0.9688, 0.625, 1.0, 0.625, 1.0, 0.625, 0.9688, 0.625, 0.9688, 0.8438, 0.7188, 0.8437, 0.7188, 0.875, 0.7188, 0.875, 0.7188, 0.8437, 0.7188, 0.8438, 0.7188, 0.875, 0.7188, 0.875, 0.7188, 0.625, 0.03125, 0.625, 0.03125, 0.625, 0.0, 0.625, 0.0, 0.625, 0.03125, 0.625, 0.03125, 0.625, 0.0, 0.625, 0.0, 0.8438, 0.75, 0.8438, 0.75, 0.8437, 0.7188, 0.8438, 0.7188, 0.8438, 0.75, 0.8437, 0.75, 0.8438, 0.7188, 0.8437, 0.7188, 0.0, 0.0, 0.0, 0.0, 0.0, 0.0, 0.0, 0.0, 0.0, 0.0, 0.0, 0.0, 0.0, 0.0, 0.0, 0.0, 0.625, 1.0, 0.625, 1.0, 0.625, 0.9688, 0.625, 0.9688, 0.625, 1.0, 0.625, 1.0, 0.625, 0.9688, 0.625, 0.9688, 0.8438, 0.7188, 0.8437, 0.7188, 0.875, 0.7188, 0.875, 0.7188, 0.625, 0.03125, 0.625, 0.03125, 0.625, 0.03125, 0.625, 0.03125, 0.625, 0.03125, 0.625, 0.03125, 0.625, 0.0, 0.625, 0.0, 0.625, 0.03125, 0.625, 0.03125, 0.625, 0.0, 0.625, 0.0, 0.8437, 0.75, 0.8437, 0.75, 0.8437, 0.7188, 0.8438, 0.7188, 0.8437, 0.75, 0.8437, 0.75, 0.8438, 0.7188, 0.8437, 0.7188, 0.0, 0.0, 0.0, 0.0, 0.0, 0.0, 0.0, 0.0, 0.0, 0.0, 0.0, 0.0, 0.0, 0.0, 0.0, 0.0, 0.625, 0.07812, 0.625, 0.07812, 0.625, 0.125, 0.625, 0.125, 0.625, 0.7188, 0.625, 0.6875, 0.625, 0.6562, 0.625, 0.625, 0.375, 0.625, 0.375, 0.6562, 0.375, 0.6875, 0.375, 0.7188, 0.375, 0.75, 0.625, 0.75, 0.0, 0.0, 0.0, 0.0, 0.0, 0.0, 0.0, 0.0, 0.0, 0.0, 0.0, 0.0, 0.0, 0.0, 0.0, 0.0, 0.0, 0.0, 0.0, 0.0, 0.0, 0.0, 0.0, 0.0, 0.0, 0.0, 0.0, 0.0, 0.0, 0.0, 0.0, 0.0, 0.0, 0.0, 0.0, 0.0, 0.8437, 0.7188, 0.8438, 0.7188, 0.875, 0.7188, 0.875, 0.7188, 0.8438, 0.7188, 0.8438, 0.7188, 0.8437, 0.7188, 0.8437, 0.7188, 0.8437, 0.7188, 0.8437, 0.7188, 0.875, 0.7188, 0.875, 0.7188, 0.875, 0.7188, 0.875, 0.7188, 0.8438, 0.7188, 0.8438, 0.7188, 0.0, 0.0, 0.0, 0.0, 0.0, 0.0, 0.0, 0.0, 0.0, 0.0, 0.0, 0.0, 0.0, 0.0, 0.0, 0.0, 0.8438, 0.625, 0.8438, 0.6719, 0.875, 0.6719, 0.875, 0.625, 0.0, 0.0, 0.0, 0.0, 0.0, 0.0, 0.0, 0.0, 0.0, 0.0, 0.0, 0.0, 0.0, 0.0, 0.0, 0.0, 0.8438, 0.625, 0.875, 0.625, 0.875, 0.6719, 0.8438, 0.6719, 0.875, 0.7188, 0.8438, 0.7188, 0.8438, 0.7188, 0.875, 0.7188, 0.8437, 0.7188, 0.875, 0.7188, 0.875, 0.7188, 0.8437, 0.7188, 0.8438, 0.7188, 0.8437, 0.7188, 0.8437, 0.7188, 0.8438, 0.7188, 0.625, 0.03125, 0.625, 0.03125, 0.625, 0.03125, 0.625, 0.03125, 0.875, 0.7188, 0.875, 0.7188, 0.8438, 0.7188, 0.8438, 0.7188, 0.8437, 0.7188, 0.8437, 0.7188, 0.875, 0.7188, 0.875, 0.7188, 0.8438, 0.7188, 0.8438, 0.7188, 0.8437, 0.7188, 0.8437, 0.7188, 0.625, 0.03125, 0.625, 0.03125, 0.625, 0.03125, 0.625, 0.03125, 0.625, 0.03125, 0.625, 0.07812, 0.625, 0.07812, 0.625, 0.03125, 0.0, 0.0, 0.0, 0.0, 0.0, 0.0, 0.0, 0.0, 0.0, 0.0, 0.0, 0.0, 0.0, 0.0, 0.0, 0.0, 0.0, 0.0, 0.0, 0.0, 0.0, 0.0, 0.0, 0.0, 0.625, 0.03125, 0.625, 0.03125, 0.625, 0.07812, 0.625, 0.07812, 0.0, 0.0, 0.0, 0.0, 0.0, 0.0, 0.0, 0.0, 0.0, 0.0, 0.0, 0.0, 0.0, 0.0, 0.0, 0.0, 0.0, 0.0, 0.0, 0.0, 0.0, 0.0, 0.0, 0.0, 0.1562, 0.7188, 0.1562, 0.75, 0.1562, 0.75, 0.1562, 0.7188, 0.1562, 0.7188, 0.1562, 0.75, 0.1562, 0.75, 0.1562, 0.7188, 0.1562, 0.7188, 0.1562, 0.75, 0.1562, 0.75, 0.1562, 0.7188, 0.1562, 0.7188, 0.1562, 0.75, 0.1562, 0.75, 0.1562, 0.7188, 0.1562, 0.7188, 0.1562, 0.75, 0.1562, 0.75, 0.1562, 0.7188, 0.375, 0.9688, 0.375, 1.0, 0.375, 1.0, 0.375, 0.9688, 0.375, 0.9688, 0.375, 1.0, 0.375, 1.0, 0.375, 0.9688, 0.375, 0.9688, 0.375, 1.0, 0.375, 1.0, 0.375, 0.9688, 0.375, 0.9688, 0.375, 1.0, 0.375, 1.0, 0.375, 0.9688, 0.375, 0.9688, 0.375, 1.0, 0.375, 1.0, 0.375, 0.9688, 0.375, 0.0, 0.375, 0.03125, 0.375, 0.03125, 0.375, 0.0, 0.375, 0.0, 0.375, 0.03125, 0.375, 0.03125, 0.375, 0.0, 0.375, 0.0, 0.375, 0.03125, 0.375, 0.03125, 0.375, 0.0, 0.375, 0.0, 0.375, 0.03125, 0.375, 0.03125, 0.375, 0.0, 0.375, 0.0, 0.375, 0.03125, 0.375, 0.03125, 0.375, 0.0, 0.125, 0.7188, 0.1562, 0.7188, 0.1562, 0.7188, 0.125, 0.7188, 0.125, 0.7188, 0.1562, 0.7188, 0.1562, 0.7188, 0.125, 0.7188, 0.125, 0.7188, 0.1562, 0.7188, 0.1562, 0.7188, 0.125, 0.7188, 0.125, 0.7188, 0.1562, 0.7188, 0.1562, 0.7188, 0.125, 0.7188, 0.125, 0.7188, 0.1562, 0.7188, 0.1562, 0.7188, 0.125, 0.7188, 0.3438, 0.7188, 0.375, 0.7188, 0.375, 0.7188, 0.3437, 0.7188, 0.3437, 0.7188, 0.375, 0.7188, 0.375, 0.7188, 0.3437, 0.7188, 0.3437, 0.7188, 0.375, 0.7188, 0.375, 0.7188, 0.3437, 0.7188, 0.3437, 0.7188, 0.375, 0.7188, 0.375, 0.7188, 0.3437, 0.7188, 0.3437, 0.7188, 0.375, 0.7188, 0.375, 0.7188, 0.3438, 0.7188, 0.375, 0.75, 0.375, 0.7812, 0.375, 0.7812, 0.375, 0.75, 0.375, 0.75, 0.375, 0.7812, 0.375, 0.7812, 0.375, 0.75, 0.375, 0.75, 0.375, 0.7812, 0.375, 0.7812, 0.375, 0.75, 0.375, 0.75, 0.375, 0.7812, 0.375, 0.7812, 0.375, 0.75, 0.375, 0.75, 0.375, 0.7812, 0.375, 0.7812, 0.375, 0.75, 0.3438, 0.75, 0.3438, 0.7188, 0.3437, 0.7188, 0.3438, 0.75, 0.3438, 0.75, 0.3437, 0.7188, 0.3437, 0.7188, 0.3437, 0.75, 0.3437, 0.75, 0.3437, 0.7188, 0.3437, 0.7188, 0.3437, 0.75, 0.3437, 0.75, 0.3437, 0.7188, 0.3437, 0.7188, 0.3437, 0.75, 0.3437, 0.75, 0.3437, 0.7188, 0.3438, 0.7188, 0.3437, 0.75, 0.375, 0.7188, 0.375, 0.75, 0.375, 0.75, 0.375, 0.7188, 0.375, 0.7188, 0.375, 0.75, 0.375, 0.75, 0.375, 0.7188, 0.375, 0.7188, 0.375, 0.75, 0.375, 0.75, 0.375, 0.7188, 0.375, 0.7188, 0.375, 0.75, 0.375, 0.75, 0.375, 0.7188, 0.375, 0.7188, 0.375, 0.75, 0.375, 0.75, 0.375, 0.7188, 0.3438, 0.7188, 0.3437, 0.7188, 0.375, 0.7188, 0.375, 0.7188, 0.3437, 0.7188, 0.3437, 0.7188, 0.375, 0.7188, 0.375, 0.7188, 0.3437, 0.7188, 0.3437, 0.7188, 0.375, 0.7188, 0.375, 0.7188, 0.3437, 0.7188, 0.3437, 0.7188, 0.375, 0.7188, 0.375, 0.7188, 0.3437, 0.7188, 0.3438, 0.7188, 0.375, 0.7188, 0.375, 0.7188, 0.375, 0.75, 0.375, 0.75, 0.375, 0.7812, 0.375, 0.7812, 0.375, 0.75, 0.375, 0.75, 0.375, 0.7812, 0.375, 0.7812, 0.375, 0.75, 0.375, 0.75, 0.375, 0.7812, 0.375, 0.7812, 0.375, 0.75, 0.375, 0.75, 0.375, 0.7812, 0.375, 0.7812, 0.375, 0.75, 0.375, 0.75, 0.375, 0.7812, 0.375, 0.7812, 0.3438, 0.75, 0.3438, 0.75, 0.3437, 0.7188, 0.3438, 0.7188, 0.3438, 0.75, 0.3437, 0.75, 0.3437, 0.7188, 0.3437, 0.7188, 0.3437, 0.75, 0.3437, 0.75, 0.3437, 0.7188, 0.3437, 0.7188, 0.3437, 0.75, 0.3437, 0.75, 0.3437, 0.7188, 0.3437, 0.7188, 0.3437, 0.75, 0.3437, 0.75, 0.3438, 0.7188, 0.3437, 0.7188, 0.375, 0.7188, 0.375, 0.7188, 0.375, 0.75, 0.375, 0.75, 0.375, 0.7188, 0.375, 0.7188, 0.375, 0.75, 0.375, 0.75, 0.375, 0.7188, 0.375, 0.7188, 0.375, 0.75, 0.375, 0.75, 0.375, 0.7188, 0.375, 0.7188, 0.375, 0.75, 0.375, 0.75, 0.375, 0.7188, 0.375, 0.7188, 0.375, 0.75, 0.375, 0.75, 0.1562, 0.7188, 0.1562, 0.7188, 0.1562, 0.75, 0.1562, 0.75, 0.1562, 0.7188, 0.1562, 0.7188, 0.1562, 0.75, 0.1562, 0.75, 0.1562, 0.7188, 0.1562, 0.7188, 0.1562, 0.75, 0.1562, 0.75, 0.1562, 0.7188, 0.1562, 0.7188, 0.1562, 0.75, 0.1562, 0.75, 0.1562, 0.7188, 0.1562, 0.7188, 0.1562, 0.75, 0.1562, 0.75, 0.375, 0.9688, 0.375, 0.9688, 0.375, 1.0, 0.375, 1.0, 0.375, 0.9688, 0.375, 0.9688, 0.375, 1.0, 0.375, 1.0, 0.375, 0.9688, 0.375, 0.9688, 0.375, 1.0, 0.375, 1.0, 0.375, 0.9688, 0.375, 0.9688, 0.375, 1.0, 0.375, 1.0, 0.375, 0.9688, 0.375, 0.9688, 0.375, 1.0, 0.375, 1.0, 0.375, 0.0, 0.375, 0.0, 0.375, 0.03125, 0.375, 0.03125, 0.375, 0.0, 0.375, 0.0, 0.375, 0.03125, 0.375, 0.03125, 0.375, 0.0, 0.375, 0.0, 0.375, 0.03125, 0.375, 0.03125, 0.375, 0.0, 0.375, 0.0, 0.375, 0.03125, 0.375, 0.03125, 0.375, 0.0, 0.375, 0.0, 0.375, 0.03125, 0.375, 0.03125, 0.125, 0.7188, 0.125, 0.7188, 0.1562, 0.7188, 0.1562, 0.7188, 0.125, 0.7188, 0.125, 0.7188, 0.1562, 0.7188, 0.1562, 0.7188, 0.125, 0.7188, 0.125, 0.7188, 0.1562, 0.7188, 0.1562, 0.7188, 0.125, 0.7188, 0.125, 0.7188, 0.1562, 0.7188, 0.1562, 0.7188, 0.125, 0.7188, 0.125, 0.7188, 0.1562, 0.7188, 0.1562, 0.7188, 0.0, 0.0, 0.0, 0.0, 0.0, 0.0, 0.0, 0.0, 0.0, 0.0, 0.0, 0.0, 0.0, 0.0, 0.0, 0.0, 0.0, 0.0, 0.0, 0.0, 0.0, 0.0, 0.0, 0.0, 0.0, 0.0, 0.0, 0.0, 0.0, 0.0, 0.0, 0.0, 0.0, 0.0, 0.0, 0.0, 0.0, 0.0, 0.0, 0.0, 0.625, 0.03125, 0.625, 0.03125, 0.625, 0.0, 0.625, 0.0, 0.8438, 0.75, 0.8438, 0.75, 0.8438, 0.7188, 0.8438, 0.7188, 0.0, 0.0, 0.0, 0.0, 0.0, 0.0, 0.0, 0.0, 0.625, 1.0, 0.625, 1.0, 0.625, 0.9688, 0.625, 0.9688, 0.0, 0.0, 0.0, 0.0, 0.0, 0.0, 0.0, 0.0, 0.625, 0.03125, 0.625, 0.0, 0.625, 0.0, 0.625, 0.03125, 0.8438, 0.75, 0.8438, 0.7188, 0.8438, 0.7188, 0.8438, 0.75, 0.0, 0.0, 0.0, 0.0, 0.0, 0.0, 0.0, 0.0, 0.625, 1.0, 0.625, 0.9688, 0.625, 0.9688, 0.625, 1.0])
me_cube_006.use_remesh_fix_poles = True
me_cube_006.use_remesh_preserve_attributes = False
me_cube_006.use_mirror_vertex_groups = False
me_cube_006.update()

# ---- objects
ob_chair = bpy.data.objects.new('Chair', me_cube_006)

# ---- transforms, parenting, visibility, modifiers, constraints
ob_chair.location = (0.0, 0.0, 0.0)
ob_chair.lineart.crease_threshold = 0.0

# ---- collection membership
col_collection.objects.link(ob_chair)

# ---- scene / render settings (as saved in the file)
scene.frame_start = 1; scene.frame_end = 250; scene.frame_set(1)
scene.render.engine = 'BLENDER_EEVEE_NEXT'
scene.cycles.sampling_pattern = 'TABULATED_SOBOL'
scene.cycles.use_light_tree = False
scene.view_settings.view_transform = 'Filmic'
bpy.context.view_layer.update()

# ---- added for rendering (the .blend has no active camera and no usable light): camera, sun
cam_auto = bpy.data.cameras.new('AutoCamera')
cam_auto.lens = 50.0
cam_auto.sensor_width = 36.0
cam_auto.clip_end = 1000.0
ob_auto_camera = bpy.data.objects.new('AutoCamera', cam_auto)
scene.collection.objects.link(ob_auto_camera)
ob_auto_camera.location = (1.13316, -1.30898, 0.906531)
ob_auto_camera.rotation_euler = (1.09748, -7.21219e-08, 0.694738)
scene.camera = ob_auto_camera
light_auto_sun = bpy.data.lights.new('AutoSun', 'SUN')
light_auto_sun.energy = 3.0
light_auto_sun.angle = 0.0523599
ob_auto_sun = bpy.data.objects.new('AutoSun', light_auto_sun)
scene.collection.objects.link(ob_auto_sun)
ob_auto_sun.rotation_euler = (0.872665, 0.174533, 0.523599)
bpy.context.view_layer.update()
